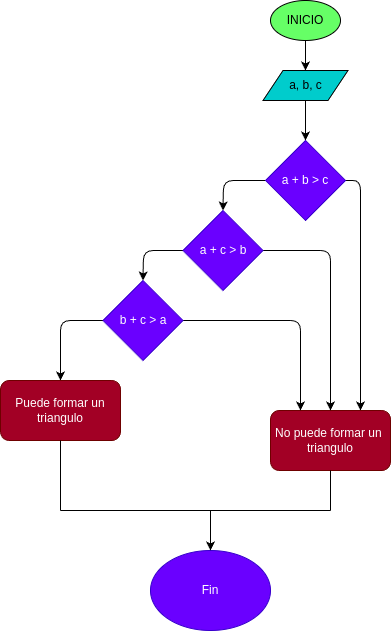

The diagram above was exported from draw.io. Its source (the exported page's mxGraphModel, read from the mxfile embedded in the PNG):
<mxGraphModel dx="507" dy="653" grid="1" gridSize="10" guides="1" tooltips="1" connect="1" arrows="1" fold="1" page="1" pageScale="1" pageWidth="900" pageHeight="1600" math="0" shadow="0">
  <root>
    <mxCell id="0" />
    <mxCell id="1" parent="0" />
    <mxCell id="4" value="" style="edgeStyle=none;html=1;" parent="1" source="2" target="3" edge="1">
      <mxGeometry relative="1" as="geometry" />
    </mxCell>
    <mxCell id="2" value="INICIO" style="ellipse;whiteSpace=wrap;html=1;fillColor=#66FF66;" parent="1" vertex="1">
      <mxGeometry x="400" y="10" width="70" height="40" as="geometry" />
    </mxCell>
    <mxCell id="26" style="edgeStyle=none;html=1;entryX=0.5;entryY=0;entryDx=0;entryDy=0;" edge="1" parent="1" source="3" target="5">
      <mxGeometry relative="1" as="geometry" />
    </mxCell>
    <mxCell id="3" value="a, b, c" style="shape=parallelogram;perimeter=parallelogramPerimeter;whiteSpace=wrap;html=1;fixedSize=1;fillColor=#00CCCC;" parent="1" vertex="1">
      <mxGeometry x="392.5" y="80" width="85" height="30" as="geometry" />
    </mxCell>
    <mxCell id="27" style="edgeStyle=none;html=1;entryX=0.5;entryY=0;entryDx=0;entryDy=0;" edge="1" parent="1" source="5" target="8">
      <mxGeometry relative="1" as="geometry">
        <Array as="points">
          <mxPoint x="353" y="190" />
        </Array>
      </mxGeometry>
    </mxCell>
    <mxCell id="34" style="edgeStyle=none;html=1;entryX=0.75;entryY=0;entryDx=0;entryDy=0;" edge="1" parent="1" source="5" target="7">
      <mxGeometry relative="1" as="geometry">
        <Array as="points">
          <mxPoint x="490" y="190" />
        </Array>
      </mxGeometry>
    </mxCell>
    <mxCell id="5" value="a + b &amp;gt; c" style="rhombus;whiteSpace=wrap;html=1;fillColor=#6a00ff;fontColor=#ffffff;strokeColor=#3700CC;" vertex="1" parent="1">
      <mxGeometry x="395" y="150" width="80" height="80" as="geometry" />
    </mxCell>
    <mxCell id="7" value="No puede formar un&amp;nbsp;&lt;br&gt;triangulo" style="rounded=1;whiteSpace=wrap;html=1;fillColor=#a20025;fontColor=#ffffff;strokeColor=#6F0000;" vertex="1" parent="1">
      <mxGeometry x="400" y="420" width="120" height="60" as="geometry" />
    </mxCell>
    <mxCell id="28" style="edgeStyle=none;html=1;entryX=0.5;entryY=0;entryDx=0;entryDy=0;" edge="1" parent="1" source="8" target="9">
      <mxGeometry relative="1" as="geometry">
        <Array as="points">
          <mxPoint x="273" y="260" />
        </Array>
      </mxGeometry>
    </mxCell>
    <mxCell id="35" style="edgeStyle=none;html=1;entryX=0.5;entryY=0;entryDx=0;entryDy=0;" edge="1" parent="1" source="8" target="7">
      <mxGeometry relative="1" as="geometry">
        <Array as="points">
          <mxPoint x="460" y="260" />
        </Array>
      </mxGeometry>
    </mxCell>
    <mxCell id="8" value="a + c &amp;gt; b" style="rhombus;whiteSpace=wrap;html=1;fillColor=#6a00ff;fontColor=#ffffff;strokeColor=#3700CC;" vertex="1" parent="1">
      <mxGeometry x="312.5" y="220" width="80" height="80" as="geometry" />
    </mxCell>
    <mxCell id="29" style="edgeStyle=none;html=1;entryX=0.5;entryY=0;entryDx=0;entryDy=0;" edge="1" parent="1" source="9" target="16">
      <mxGeometry relative="1" as="geometry">
        <Array as="points">
          <mxPoint x="190" y="330" />
        </Array>
      </mxGeometry>
    </mxCell>
    <mxCell id="36" style="edgeStyle=none;html=1;entryX=0.25;entryY=0;entryDx=0;entryDy=0;" edge="1" parent="1" source="9" target="7">
      <mxGeometry relative="1" as="geometry">
        <Array as="points">
          <mxPoint x="430" y="330" />
        </Array>
      </mxGeometry>
    </mxCell>
    <mxCell id="9" value="b + c &amp;gt; a" style="rhombus;whiteSpace=wrap;html=1;fillColor=#6a00ff;fontColor=#ffffff;strokeColor=#3700CC;" vertex="1" parent="1">
      <mxGeometry x="232.5" y="290" width="80" height="80" as="geometry" />
    </mxCell>
    <mxCell id="16" value="Puede formar un&lt;br&gt;triangulo" style="rounded=1;whiteSpace=wrap;html=1;fillColor=#a20025;fontColor=#ffffff;strokeColor=#6F0000;" vertex="1" parent="1">
      <mxGeometry x="130" y="390" width="120" height="60" as="geometry" />
    </mxCell>
    <mxCell id="18" value="Fin" style="ellipse;whiteSpace=wrap;html=1;fillColor=#6a00ff;fontColor=#ffffff;strokeColor=#3700CC;" vertex="1" parent="1">
      <mxGeometry x="280" y="560" width="120" height="80" as="geometry" />
    </mxCell>
    <mxCell id="37" value="" style="endArrow=none;html=1;entryX=0.5;entryY=1;entryDx=0;entryDy=0;" edge="1" parent="1" target="16">
      <mxGeometry width="50" height="50" relative="1" as="geometry">
        <mxPoint x="190" y="520" as="sourcePoint" />
        <mxPoint x="230" y="470" as="targetPoint" />
      </mxGeometry>
    </mxCell>
    <mxCell id="38" value="" style="endArrow=none;html=1;entryX=0.5;entryY=1;entryDx=0;entryDy=0;" edge="1" parent="1" target="7">
      <mxGeometry width="50" height="50" relative="1" as="geometry">
        <mxPoint x="460" y="520" as="sourcePoint" />
        <mxPoint x="500" y="490" as="targetPoint" />
      </mxGeometry>
    </mxCell>
    <mxCell id="39" value="" style="endArrow=none;html=1;" edge="1" parent="1">
      <mxGeometry width="50" height="50" relative="1" as="geometry">
        <mxPoint x="190" y="520" as="sourcePoint" />
        <mxPoint x="460" y="520" as="targetPoint" />
      </mxGeometry>
    </mxCell>
    <mxCell id="40" value="" style="endArrow=classic;html=1;entryX=0.5;entryY=0;entryDx=0;entryDy=0;" edge="1" parent="1" target="18">
      <mxGeometry width="50" height="50" relative="1" as="geometry">
        <mxPoint x="340" y="520" as="sourcePoint" />
        <mxPoint x="340" y="520" as="targetPoint" />
      </mxGeometry>
    </mxCell>
  </root>
</mxGraphModel>